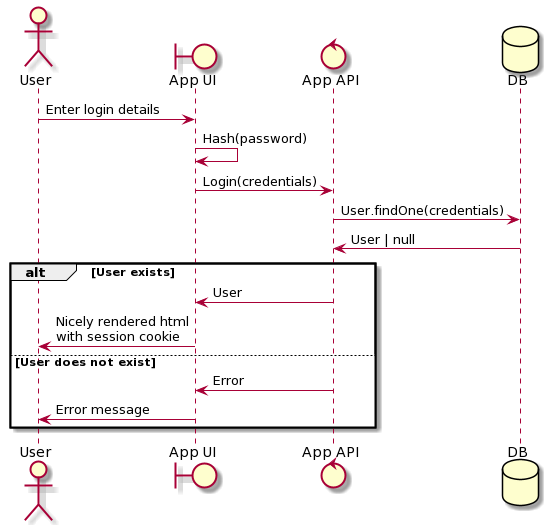

The diagram above was rendered by PlantUML. Its source (embedded in the PNG):
@startuml
Actor User
Boundary "App UI"
Control "App API"
Database "DB"

User -> "App UI" : Enter login details
"App UI" -> "App UI" : Hash(password)
"App UI" -> "App API" : Login(credentials)

"App API" -> "DB" : User.findOne(credentials)
"App API" <- "DB" : User | null

alt User exists
"App UI" <- "App API" : User
"User" <- "App UI" : Nicely rendered html\nwith session cookie
else User does not exist
"App UI" <- "App API" : Error
"User" <- "App UI" : Error message
end
@enduml